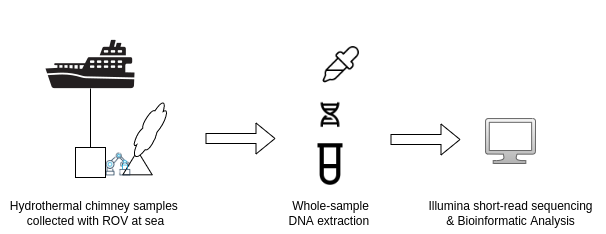

The diagram above was exported from draw.io. Its source (the exported page's mxGraphModel, read from the mxfile embedded in the PNG):
<mxGraphModel dx="3342" dy="1880" grid="1" gridSize="10" guides="1" tooltips="1" connect="1" arrows="1" fold="1" page="1" pageScale="1" pageWidth="850" pageHeight="1100" math="0" shadow="0">
  <root>
    <mxCell id="0" />
    <mxCell id="1" parent="0" />
    <mxCell id="Hxjq4tWREARNuaDguc-D-7" value="" style="triangle;whiteSpace=wrap;html=1;rotation=-90;" parent="1" vertex="1">
      <mxGeometry x="160" y="169.62" width="24" height="29.38" as="geometry" />
    </mxCell>
    <mxCell id="Hxjq4tWREARNuaDguc-D-2" value="" style="shape=image;html=1;verticalAlign=top;verticalLabelPosition=bottom;labelBackgroundColor=#ffffff;imageAspect=0;aspect=fixed;image=https://cdn4.iconfinder.com/data/icons/transportation-190/1000/transportation_transport_ferry_boat_train_ferry_boat_ship-128.png" parent="1" vertex="1">
      <mxGeometry x="61" y="22" width="128" height="128" as="geometry" />
    </mxCell>
    <mxCell id="Hxjq4tWREARNuaDguc-D-3" value="" style="shape=image;html=1;verticalAlign=top;verticalLabelPosition=bottom;labelBackgroundColor=#ffffff;imageAspect=0;aspect=fixed;image=https://cdn0.iconfinder.com/data/icons/construction-2-21/512/construction-industry-building-08-128.png" parent="1" vertex="1">
      <mxGeometry x="140" y="173" width="26" height="26" as="geometry" />
    </mxCell>
    <mxCell id="Hxjq4tWREARNuaDguc-D-4" value="" style="whiteSpace=wrap;html=1;aspect=fixed;" parent="1" vertex="1">
      <mxGeometry x="110" y="169" width="30" height="30" as="geometry" />
    </mxCell>
    <mxCell id="Hxjq4tWREARNuaDguc-D-5" value="" style="endArrow=none;html=1;rounded=0;exitX=0.5;exitY=0;exitDx=0;exitDy=0;" parent="1" source="Hxjq4tWREARNuaDguc-D-4" edge="1">
      <mxGeometry width="50" height="50" relative="1" as="geometry">
        <mxPoint x="114" y="240" as="sourcePoint" />
        <mxPoint x="125" y="110" as="targetPoint" />
      </mxGeometry>
    </mxCell>
    <mxCell id="Hxjq4tWREARNuaDguc-D-6" value="" style="ellipse;shape=cloud;whiteSpace=wrap;html=1;rotation=30;" parent="1" vertex="1">
      <mxGeometry x="175" y="115" width="20" height="70" as="geometry" />
    </mxCell>
    <mxCell id="Hxjq4tWREARNuaDguc-D-8" value="Hydrothermal chimney samples &lt;br&gt;collected with ROV at sea" style="text;html=1;resizable=0;autosize=1;align=center;verticalAlign=middle;points=[];fillColor=none;strokeColor=none;rounded=0;" parent="1" vertex="1">
      <mxGeometry x="35" y="215" width="190" height="40" as="geometry" />
    </mxCell>
    <mxCell id="Hxjq4tWREARNuaDguc-D-9" value="" style="shape=flexArrow;endArrow=classic;html=1;rounded=0;" parent="1" edge="1">
      <mxGeometry width="50" height="50" relative="1" as="geometry">
        <mxPoint x="240" y="160" as="sourcePoint" />
        <mxPoint x="310" y="160" as="targetPoint" />
      </mxGeometry>
    </mxCell>
    <mxCell id="Hxjq4tWREARNuaDguc-D-10" value="" style="shape=image;html=1;verticalAlign=top;verticalLabelPosition=bottom;labelBackgroundColor=#ffffff;imageAspect=0;aspect=fixed;image=https://cdn1.iconfinder.com/data/icons/science-technology-outline-24-px/24/Culture_tube_lab_accessories_lab_glassware_sample_tube_test_tube-128.png" parent="1" vertex="1">
      <mxGeometry x="340" y="161" width="50" height="50" as="geometry" />
    </mxCell>
    <mxCell id="Hxjq4tWREARNuaDguc-D-11" value="" style="shape=image;html=1;verticalAlign=top;verticalLabelPosition=bottom;labelBackgroundColor=#ffffff;imageAspect=0;aspect=fixed;image=https://cdn0.iconfinder.com/data/icons/phosphor-thin-vol-2/256/eyedropper-sample-thin-128.png" parent="1" vertex="1">
      <mxGeometry x="351" y="61" width="50" height="50" as="geometry" />
    </mxCell>
    <mxCell id="Hxjq4tWREARNuaDguc-D-12" value="" style="shape=image;html=1;verticalAlign=top;verticalLabelPosition=bottom;labelBackgroundColor=#ffffff;imageAspect=0;aspect=fixed;image=https://cdn2.iconfinder.com/data/icons/boxicons-regular-vol-2/24/bx-dna-128.png" parent="1" vertex="1">
      <mxGeometry x="351" y="122" width="28" height="28" as="geometry" />
    </mxCell>
    <mxCell id="Hxjq4tWREARNuaDguc-D-13" value="Whole-sample&lt;br&gt;DNA extraction&amp;nbsp;" style="text;html=1;resizable=0;autosize=1;align=center;verticalAlign=middle;points=[];fillColor=none;strokeColor=none;rounded=0;" parent="1" vertex="1">
      <mxGeometry x="310" y="215" width="110" height="40" as="geometry" />
    </mxCell>
    <mxCell id="Hxjq4tWREARNuaDguc-D-14" value="" style="shape=flexArrow;endArrow=classic;html=1;rounded=0;" parent="1" edge="1">
      <mxGeometry width="50" height="50" relative="1" as="geometry">
        <mxPoint x="425" y="161" as="sourcePoint" />
        <mxPoint x="495" y="161" as="targetPoint" />
      </mxGeometry>
    </mxCell>
    <mxCell id="Hxjq4tWREARNuaDguc-D-15" value="" style="verticalLabelPosition=bottom;html=1;verticalAlign=top;align=center;strokeColor=#666666;fillColor=#f5f5f5;shape=mxgraph.azure.computer;pointerEvents=1;gradientColor=#b3b3b3;" parent="1" vertex="1">
      <mxGeometry x="520" y="140" width="50" height="45" as="geometry" />
    </mxCell>
    <mxCell id="Ea9qeJxqWwtlpWHAeoHt-1" value="Illumina short-read sequencing&lt;br&gt;&amp;amp; Bioinformatic Analysis" style="text;html=1;resizable=0;autosize=1;align=center;verticalAlign=middle;points=[];fillColor=none;strokeColor=none;rounded=0;" vertex="1" parent="1">
      <mxGeometry x="450" y="215" width="190" height="40" as="geometry" />
    </mxCell>
  </root>
</mxGraphModel>